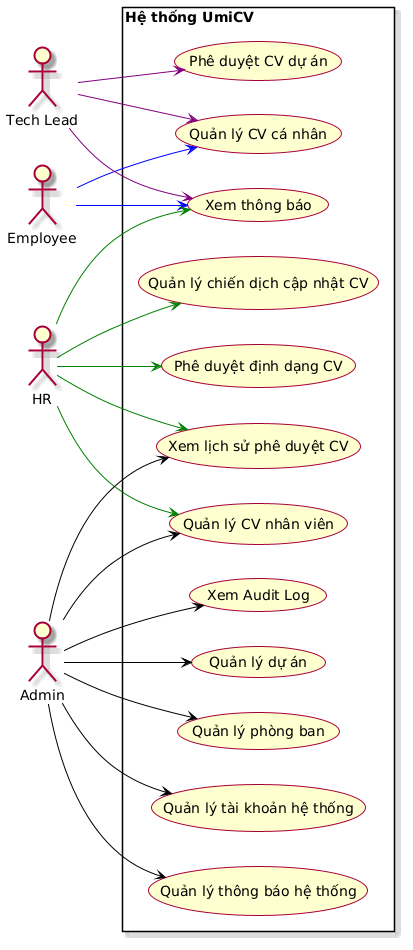

The diagram above was rendered by PlantUML. Its source (embedded in the PNG):
@startuml
left to right direction
  skin rose

  actor "Employee" as Employee
  actor "Tech Lead" as TechLead
  actor "HR" as HR
  actor "Admin" as Admin

  rectangle "Hệ thống UmiCV" {
    usecase "Quản lý CV cá nhân" as UC_PersonalCV
    usecase "Phê duyệt CV dự án" as UC_ProjectCV
    usecase "Quản lý chiến dịch cập nhật CV" as UC_BatchRequest
    usecase "Quản lý thông báo hệ thống" as NotificationManage
    usecase "Xem thông báo" as UC_Notification
    usecase "Phê duyệt định dạng CV" as UC_HRApprove
    usecase "Xem lịch sử phê duyệt CV" as UC_ApproveHistory
    usecase "Quản lý CV nhân viên" as UserCVManage
    usecase "Quản lý tài khoản hệ thống" as AccountManage
    usecase "Quản lý phòng ban" as DepartmentManage
    usecase "Quản lý dự án" as ProjectManage
    usecase "Xem Audit Log" as AuditLogView

    Employee --> UC_PersonalCV #blue
    Employee --> UC_Notification #blue

    TechLead --> UC_ProjectCV #purple
    TechLead --> UC_PersonalCV #purple
    TechLead --> UC_Notification #purple

    HR --> UC_BatchRequest #green
    HR --> UC_Notification #green
    HR --> UC_HRApprove #green
    HR --> UC_ApproveHistory #green
    HR --> UserCVManage #green
    
    Admin --> NotificationManage #black
    Admin --> UC_ApproveHistory #black
    Admin --> UserCVManage #black
    Admin --> AccountManage #black
    Admin --> DepartmentManage #black
    Admin --> ProjectManage #black
    Admin --> AuditLogView #black
  }
@enduml